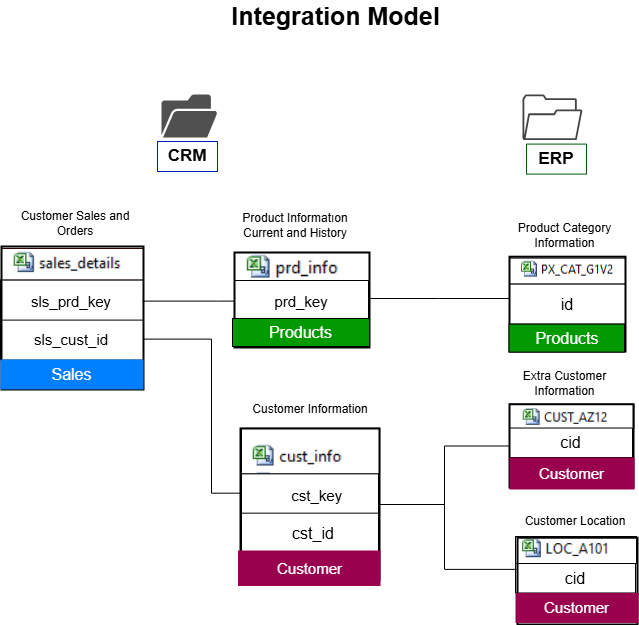

The diagram above was exported from draw.io. Its source (the exported page's mxGraphModel, read from the mxfile embedded in the PNG):
<mxGraphModel dx="880" dy="445" grid="0" gridSize="10" guides="1" tooltips="1" connect="1" arrows="1" fold="1" page="1" pageScale="1" pageWidth="1100" pageHeight="850" background="#FFFFFF" math="0" shadow="0">
  <root>
    <mxCell id="0" />
    <mxCell id="1" parent="0" />
    <mxCell id="gBPQTByspFxvTmeVkSAe-76" style="edgeStyle=orthogonalEdgeStyle;rounded=0;orthogonalLoop=1;jettySize=auto;html=1;entryX=0;entryY=0.5;entryDx=0;entryDy=0;endArrow=none;startFill=0;" parent="1" source="gBPQTByspFxvTmeVkSAe-24" target="gBPQTByspFxvTmeVkSAe-70" edge="1">
      <mxGeometry relative="1" as="geometry">
        <mxPoint x="414" y="607.1" as="targetPoint" />
        <mxPoint x="244" y="474.00000000000006" as="sourcePoint" />
        <Array as="points">
          <mxPoint x="415" y="429" />
          <mxPoint x="415" y="583" />
        </Array>
      </mxGeometry>
    </mxCell>
    <mxCell id="gBPQTByspFxvTmeVkSAe-69" value="" style="shape=table;startSize=0;container=1;collapsible=0;childLayout=tableLayout;" parent="1" vertex="1">
      <mxGeometry x="445" y="562.66" width="137" height="80" as="geometry" />
    </mxCell>
    <mxCell id="gBPQTByspFxvTmeVkSAe-70" value="" style="shape=tableRow;horizontal=0;startSize=0;swimlaneHead=0;swimlaneBody=0;strokeColor=inherit;top=0;left=0;bottom=0;right=0;collapsible=0;dropTarget=0;fillColor=none;points=[[0,0.5],[1,0.5]];portConstraint=eastwest;" parent="gBPQTByspFxvTmeVkSAe-69" vertex="1">
      <mxGeometry width="137" height="40" as="geometry" />
    </mxCell>
    <mxCell id="gBPQTByspFxvTmeVkSAe-71" value="" style="shape=partialRectangle;html=1;whiteSpace=wrap;connectable=0;strokeColor=inherit;overflow=hidden;fillColor=none;top=0;left=0;bottom=0;right=0;pointerEvents=1;" parent="gBPQTByspFxvTmeVkSAe-70" vertex="1">
      <mxGeometry width="137" height="40" as="geometry">
        <mxRectangle width="137" height="40" as="alternateBounds" />
      </mxGeometry>
    </mxCell>
    <mxCell id="gBPQTByspFxvTmeVkSAe-72" value="" style="shape=tableRow;horizontal=0;startSize=0;swimlaneHead=0;swimlaneBody=0;strokeColor=inherit;top=0;left=0;bottom=0;right=0;collapsible=0;dropTarget=0;fillColor=none;points=[[0,0.5],[1,0.5]];portConstraint=eastwest;" parent="gBPQTByspFxvTmeVkSAe-69" vertex="1">
      <mxGeometry y="40" width="137" height="40" as="geometry" />
    </mxCell>
    <mxCell id="gBPQTByspFxvTmeVkSAe-73" value="" style="shape=partialRectangle;html=1;whiteSpace=wrap;connectable=0;strokeColor=inherit;overflow=hidden;fillColor=none;top=0;left=0;bottom=0;right=0;pointerEvents=1;" parent="gBPQTByspFxvTmeVkSAe-72" vertex="1">
      <mxGeometry width="137" height="40" as="geometry">
        <mxRectangle width="137" height="40" as="alternateBounds" />
      </mxGeometry>
    </mxCell>
    <mxCell id="od9NMM1X8rG-XPuWXVwm-7" value="" style="sketch=0;pointerEvents=1;shadow=0;dashed=0;html=1;strokeColor=none;fillColor=#505050;labelPosition=center;verticalLabelPosition=bottom;verticalAlign=top;outlineConnect=0;align=center;shape=mxgraph.office.concepts.folder_open;" parent="1" vertex="1">
      <mxGeometry x="365" y="184" width="56" height="43" as="geometry" />
    </mxCell>
    <mxCell id="od9NMM1X8rG-XPuWXVwm-8" value="" style="sketch=0;pointerEvents=1;shadow=0;dashed=0;html=1;strokeColor=none;fillColor=#434445;aspect=fixed;labelPosition=center;verticalLabelPosition=bottom;verticalAlign=top;align=center;outlineConnect=0;shape=mxgraph.vvd.folder;" parent="1" vertex="1">
      <mxGeometry x="726" y="184" width="60" height="45.6" as="geometry" />
    </mxCell>
    <mxCell id="od9NMM1X8rG-XPuWXVwm-10" value="ERP" style="text;html=1;align=center;verticalAlign=middle;whiteSpace=wrap;rounded=0;fontSize=17;fillColor=none;fontColor=default;strokeColor=#005700;fontStyle=1;labelBackgroundColor=none;labelBorderColor=none;" parent="1" vertex="1">
      <mxGeometry x="730" y="233.6" width="60" height="30" as="geometry" />
    </mxCell>
    <mxCell id="od9NMM1X8rG-XPuWXVwm-25" value="&lt;b&gt;&lt;font style=&quot;color: rgb(0, 0, 0);&quot;&gt;Integration Model&amp;nbsp;&lt;/font&gt;&lt;/b&gt;" style="text;html=1;align=center;verticalAlign=middle;whiteSpace=wrap;rounded=0;fontSize=25;fontColor=#663300;" parent="1" vertex="1">
      <mxGeometry x="318" y="90" width="450" height="30" as="geometry" />
    </mxCell>
    <mxCell id="gBPQTByspFxvTmeVkSAe-8" value="" style="shape=image;verticalLabelPosition=bottom;labelBackgroundColor=default;verticalAlign=top;aspect=fixed;imageAspect=0;image=data:image/png,(base64 omitted: 1840 chars);imageBorder=#330000;" parent="1" vertex="1">
      <mxGeometry x="205" y="338" width="142" height="31.61" as="geometry" />
    </mxCell>
    <mxCell id="gBPQTByspFxvTmeVkSAe-19" value="" style="shape=table;startSize=0;container=1;collapsible=0;childLayout=tableLayout;" parent="1" vertex="1">
      <mxGeometry x="204" y="369.6" width="143" height="80" as="geometry" />
    </mxCell>
    <mxCell id="gBPQTByspFxvTmeVkSAe-20" value="" style="shape=tableRow;horizontal=0;startSize=0;swimlaneHead=0;swimlaneBody=0;strokeColor=inherit;top=0;left=0;bottom=0;right=0;collapsible=0;dropTarget=0;fillColor=none;points=[[0,0.5],[1,0.5]];portConstraint=eastwest;" parent="gBPQTByspFxvTmeVkSAe-19" vertex="1">
      <mxGeometry width="143" height="40" as="geometry" />
    </mxCell>
    <mxCell id="gBPQTByspFxvTmeVkSAe-21" value="" style="shape=partialRectangle;html=1;whiteSpace=wrap;connectable=0;strokeColor=inherit;overflow=hidden;fillColor=none;top=0;left=0;bottom=0;right=0;pointerEvents=1;" parent="gBPQTByspFxvTmeVkSAe-20" vertex="1">
      <mxGeometry width="143" height="40" as="geometry">
        <mxRectangle width="143" height="40" as="alternateBounds" />
      </mxGeometry>
    </mxCell>
    <mxCell id="gBPQTByspFxvTmeVkSAe-22" value="" style="shape=tableRow;horizontal=0;startSize=0;swimlaneHead=0;swimlaneBody=0;strokeColor=inherit;top=0;left=0;bottom=0;right=0;collapsible=0;dropTarget=0;fillColor=none;points=[[0,0.5],[1,0.5]];portConstraint=eastwest;" parent="gBPQTByspFxvTmeVkSAe-19" vertex="1">
      <mxGeometry y="40" width="143" height="40" as="geometry" />
    </mxCell>
    <mxCell id="gBPQTByspFxvTmeVkSAe-23" value="" style="shape=partialRectangle;html=1;whiteSpace=wrap;connectable=0;strokeColor=inherit;overflow=hidden;fillColor=none;top=0;left=0;bottom=0;right=0;pointerEvents=1;" parent="gBPQTByspFxvTmeVkSAe-22" vertex="1">
      <mxGeometry width="143" height="40" as="geometry">
        <mxRectangle width="143" height="40" as="alternateBounds" />
      </mxGeometry>
    </mxCell>
    <mxCell id="gBPQTByspFxvTmeVkSAe-35" value="" style="edgeStyle=orthogonalEdgeStyle;rounded=0;orthogonalLoop=1;jettySize=auto;html=1;endArrow=none;startFill=0;" parent="1" source="gBPQTByspFxvTmeVkSAe-17" target="gBPQTByspFxvTmeVkSAe-32" edge="1">
      <mxGeometry relative="1" as="geometry">
        <Array as="points">
          <mxPoint x="420" y="391" />
          <mxPoint x="420" y="391" />
        </Array>
      </mxGeometry>
    </mxCell>
    <mxCell id="gBPQTByspFxvTmeVkSAe-17" value="&lt;div&gt;&lt;span style=&quot;background-color: transparent; color: light-dark(rgb(0, 0, 0), rgb(255, 255, 255));&quot;&gt;sls_prd_key&lt;/span&gt;&lt;/div&gt;" style="text;html=1;align=center;verticalAlign=middle;whiteSpace=wrap;rounded=0;fontSize=15;fillColor=none;strokeColor=none;" parent="1" vertex="1">
      <mxGeometry x="204" y="369.6" width="142" height="42" as="geometry" />
    </mxCell>
    <mxCell id="gBPQTByspFxvTmeVkSAe-24" value="sls_cust_id" style="text;html=1;align=center;verticalAlign=middle;whiteSpace=wrap;rounded=0;fontSize=15;fillColor=none;strokeColor=none;" parent="1" vertex="1">
      <mxGeometry x="204" y="407.6" width="142" height="42" as="geometry" />
    </mxCell>
    <mxCell id="gBPQTByspFxvTmeVkSAe-26" value="" style="shape=image;verticalLabelPosition=bottom;labelBackgroundColor=default;verticalAlign=top;aspect=fixed;imageAspect=0;image=data:image/png,(base64 omitted: 1756 chars);imageBorder=default;" parent="1" vertex="1">
      <mxGeometry x="438" y="342" width="135" height="32.68" as="geometry" />
    </mxCell>
    <mxCell id="gBPQTByspFxvTmeVkSAe-27" value="" style="shape=table;startSize=0;container=1;collapsible=0;childLayout=tableLayout;" parent="1" vertex="1">
      <mxGeometry x="438" y="370" width="134" height="39.38" as="geometry" />
    </mxCell>
    <mxCell id="gBPQTByspFxvTmeVkSAe-28" value="" style="shape=tableRow;horizontal=0;startSize=0;swimlaneHead=0;swimlaneBody=0;strokeColor=inherit;top=0;left=0;bottom=0;right=0;collapsible=0;dropTarget=0;fillColor=none;points=[[0,0.5],[1,0.5]];portConstraint=eastwest;" parent="gBPQTByspFxvTmeVkSAe-27" vertex="1">
      <mxGeometry width="134" height="39" as="geometry" />
    </mxCell>
    <mxCell id="gBPQTByspFxvTmeVkSAe-29" value="" style="shape=partialRectangle;html=1;whiteSpace=wrap;connectable=0;strokeColor=inherit;overflow=hidden;fillColor=none;top=0;left=0;bottom=0;right=0;pointerEvents=1;" parent="gBPQTByspFxvTmeVkSAe-28" vertex="1">
      <mxGeometry width="134" height="39" as="geometry">
        <mxRectangle width="134" height="39" as="alternateBounds" />
      </mxGeometry>
    </mxCell>
    <mxCell id="gBPQTByspFxvTmeVkSAe-78" style="edgeStyle=orthogonalEdgeStyle;rounded=0;orthogonalLoop=1;jettySize=auto;html=1;endArrow=none;startFill=0;" parent="1" source="gBPQTByspFxvTmeVkSAe-32" target="gBPQTByspFxvTmeVkSAe-63" edge="1">
      <mxGeometry relative="1" as="geometry">
        <Array as="points">
          <mxPoint x="642" y="388" />
          <mxPoint x="642" y="388" />
        </Array>
      </mxGeometry>
    </mxCell>
    <mxCell id="gBPQTByspFxvTmeVkSAe-32" value="&lt;div&gt;&lt;span style=&quot;background-color: transparent; color: light-dark(rgb(0, 0, 0), rgb(255, 255, 255));&quot;&gt;prd_key&lt;/span&gt;&lt;/div&gt;" style="text;html=1;align=center;verticalAlign=middle;whiteSpace=wrap;rounded=0;fontSize=15;fillColor=none;strokeColor=none;" parent="1" vertex="1">
      <mxGeometry x="438" y="369.6" width="134" height="42" as="geometry" />
    </mxCell>
    <mxCell id="gBPQTByspFxvTmeVkSAe-34" value="" style="shape=image;verticalLabelPosition=bottom;labelBackgroundColor=default;verticalAlign=top;aspect=fixed;imageAspect=0;image=data:image/png,(base64 omitted: 1820 chars);imageBorder=default;" parent="1" vertex="1">
      <mxGeometry x="445" y="517.75" width="138.13" height="45.61" as="geometry" />
    </mxCell>
    <mxCell id="gBPQTByspFxvTmeVkSAe-40" value="&lt;div&gt;&lt;font style=&quot;font-size: 15px;&quot;&gt;&amp;nbsp;cst_key&lt;span style=&quot;white-space: pre;&quot;&gt;&#09;&lt;/span&gt;&lt;/font&gt;&lt;/div&gt;" style="text;html=1;align=center;verticalAlign=middle;whiteSpace=wrap;rounded=0;" parent="1" vertex="1">
      <mxGeometry x="466.63" y="569.99" width="115.37" height="30" as="geometry" />
    </mxCell>
    <mxCell id="gBPQTByspFxvTmeVkSAe-47" value="CRM" style="text;html=1;align=center;verticalAlign=middle;whiteSpace=wrap;rounded=0;fillColor=none;fontColor=light-dark(#0A0A0A,#121212);strokeColor=#001DBC;fontStyle=1;fontSize=17;" parent="1" vertex="1">
      <mxGeometry x="361" y="231" width="60" height="30" as="geometry" />
    </mxCell>
    <mxCell id="gBPQTByspFxvTmeVkSAe-51" value="Customer Sales and Orders" style="text;html=1;align=center;verticalAlign=middle;whiteSpace=wrap;rounded=0;" parent="1" vertex="1">
      <mxGeometry x="209" y="298" width="140" height="30" as="geometry" />
    </mxCell>
    <mxCell id="gBPQTByspFxvTmeVkSAe-52" value="Product Informatıon Current and History" style="text;html=1;align=center;verticalAlign=middle;whiteSpace=wrap;rounded=0;" parent="1" vertex="1">
      <mxGeometry x="425" y="300" width="148" height="30" as="geometry" />
    </mxCell>
    <mxCell id="gBPQTByspFxvTmeVkSAe-53" value="Customer Information" style="text;html=1;align=center;verticalAlign=middle;whiteSpace=wrap;rounded=0;" parent="1" vertex="1">
      <mxGeometry x="449.07" y="484" width="130" height="30" as="geometry" />
    </mxCell>
    <mxCell id="gBPQTByspFxvTmeVkSAe-54" value="" style="shape=image;verticalLabelPosition=bottom;labelBackgroundColor=default;verticalAlign=top;aspect=fixed;imageAspect=0;image=data:image/png,(base64 omitted: 2072 chars);imageBorder=default;" parent="1" vertex="1">
      <mxGeometry x="713" y="493.75" width="124.41" height="24.25" as="geometry" />
    </mxCell>
    <mxCell id="gBPQTByspFxvTmeVkSAe-55" value="" style="shape=image;verticalLabelPosition=bottom;labelBackgroundColor=default;verticalAlign=top;aspect=fixed;imageAspect=0;image=data:image/png,(base64 omitted: 1920 chars);imageBorder=default;" parent="1" vertex="1">
      <mxGeometry x="719" y="626" width="121" height="27.02" as="geometry" />
    </mxCell>
    <mxCell id="gBPQTByspFxvTmeVkSAe-56" value="" style="shape=image;verticalLabelPosition=bottom;labelBackgroundColor=default;verticalAlign=top;aspect=fixed;imageAspect=0;image=data:image/png,(base64 omitted: 2264 chars);imageBorder=default;" parent="1" vertex="1">
      <mxGeometry x="713" y="347.6" width="116" height="26" as="geometry" />
    </mxCell>
    <mxCell id="gBPQTByspFxvTmeVkSAe-57" value="" style="shape=table;startSize=0;container=1;collapsible=0;childLayout=tableLayout;" parent="1" vertex="1">
      <mxGeometry x="713" y="373.6" width="116" height="40" as="geometry" />
    </mxCell>
    <mxCell id="gBPQTByspFxvTmeVkSAe-63" value="" style="shape=tableRow;horizontal=0;startSize=0;swimlaneHead=0;swimlaneBody=0;strokeColor=inherit;top=0;left=0;bottom=0;right=0;collapsible=0;dropTarget=0;fillColor=none;points=[[0,0.5],[1,0.5]];portConstraint=eastwest;" parent="gBPQTByspFxvTmeVkSAe-57" vertex="1">
      <mxGeometry width="116" height="40" as="geometry" />
    </mxCell>
    <mxCell id="gBPQTByspFxvTmeVkSAe-64" value="&lt;font style=&quot;font-size: 16px;&quot;&gt;id&lt;/font&gt;" style="shape=partialRectangle;html=1;whiteSpace=wrap;connectable=0;strokeColor=inherit;overflow=hidden;fillColor=none;top=0;left=0;bottom=0;right=0;pointerEvents=1;" parent="gBPQTByspFxvTmeVkSAe-63" vertex="1">
      <mxGeometry width="116" height="40" as="geometry">
        <mxRectangle width="116" height="40" as="alternateBounds" />
      </mxGeometry>
    </mxCell>
    <mxCell id="gBPQTByspFxvTmeVkSAe-66" value="" style="shape=table;startSize=0;container=1;collapsible=0;childLayout=tableLayout;" parent="1" vertex="1">
      <mxGeometry x="713" y="517.53" width="123" height="29.47" as="geometry" />
    </mxCell>
    <mxCell id="gBPQTByspFxvTmeVkSAe-67" value="" style="shape=tableRow;horizontal=0;startSize=0;swimlaneHead=0;swimlaneBody=0;strokeColor=inherit;top=0;left=0;bottom=0;right=0;collapsible=0;dropTarget=0;fillColor=none;points=[[0,0.5],[1,0.5]];portConstraint=eastwest;" parent="gBPQTByspFxvTmeVkSAe-66" vertex="1">
      <mxGeometry width="123" height="29" as="geometry" />
    </mxCell>
    <mxCell id="gBPQTByspFxvTmeVkSAe-68" value="&lt;font style=&quot;font-size: 16px;&quot;&gt;cid&lt;/font&gt;" style="shape=partialRectangle;html=1;whiteSpace=wrap;connectable=0;strokeColor=inherit;overflow=hidden;fillColor=none;top=0;left=0;bottom=0;right=0;pointerEvents=1;" parent="gBPQTByspFxvTmeVkSAe-67" vertex="1">
      <mxGeometry width="123" height="29" as="geometry">
        <mxRectangle width="123" height="29" as="alternateBounds" />
      </mxGeometry>
    </mxCell>
    <mxCell id="gBPQTByspFxvTmeVkSAe-79" value="" style="shape=table;startSize=0;container=1;collapsible=0;childLayout=tableLayout;" parent="1" vertex="1">
      <mxGeometry x="719" y="653" width="120" height="29.47" as="geometry" />
    </mxCell>
    <mxCell id="gBPQTByspFxvTmeVkSAe-80" value="" style="shape=tableRow;horizontal=0;startSize=0;swimlaneHead=0;swimlaneBody=0;strokeColor=inherit;top=0;left=0;bottom=0;right=0;collapsible=0;dropTarget=0;fillColor=none;points=[[0,0.5],[1,0.5]];portConstraint=eastwest;" parent="gBPQTByspFxvTmeVkSAe-79" vertex="1">
      <mxGeometry width="120" height="29" as="geometry" />
    </mxCell>
    <mxCell id="gBPQTByspFxvTmeVkSAe-81" value="&lt;font style=&quot;font-size: 16px;&quot;&gt;cid&lt;/font&gt;" style="shape=partialRectangle;html=1;whiteSpace=wrap;connectable=0;strokeColor=inherit;overflow=hidden;fillColor=none;top=0;left=0;bottom=0;right=0;pointerEvents=1;" parent="gBPQTByspFxvTmeVkSAe-80" vertex="1">
      <mxGeometry width="120" height="29" as="geometry">
        <mxRectangle width="120" height="29" as="alternateBounds" />
      </mxGeometry>
    </mxCell>
    <mxCell id="gBPQTByspFxvTmeVkSAe-90" style="edgeStyle=orthogonalEdgeStyle;rounded=0;orthogonalLoop=1;jettySize=auto;html=1;entryX=1;entryY=0.5;entryDx=0;entryDy=0;endArrow=none;startFill=0;" parent="1" source="gBPQTByspFxvTmeVkSAe-82" target="gBPQTByspFxvTmeVkSAe-85" edge="1">
      <mxGeometry relative="1" as="geometry" />
    </mxCell>
    <mxCell id="gBPQTByspFxvTmeVkSAe-82" value="" style="rounded=0;whiteSpace=wrap;html=1;fillColor=none;strokeWidth=2;" parent="1" vertex="1">
      <mxGeometry x="713" y="493.75" width="124" height="83.25" as="geometry" />
    </mxCell>
    <mxCell id="gBPQTByspFxvTmeVkSAe-83" value="" style="rounded=0;whiteSpace=wrap;html=1;fillColor=none;strokeWidth=2;" parent="1" vertex="1">
      <mxGeometry x="721" y="627.22" width="120" height="86.78" as="geometry" />
    </mxCell>
    <mxCell id="gBPQTByspFxvTmeVkSAe-84" value="" style="rounded=0;whiteSpace=wrap;html=1;fillColor=none;strokeWidth=2;" parent="1" vertex="1">
      <mxGeometry x="713" y="346.2" width="116" height="94.8" as="geometry" />
    </mxCell>
    <mxCell id="gBPQTByspFxvTmeVkSAe-85" value="" style="rounded=0;whiteSpace=wrap;html=1;fillColor=none;strokeWidth=2;" parent="1" vertex="1">
      <mxGeometry x="444" y="518" width="139" height="152" as="geometry" />
    </mxCell>
    <mxCell id="gBPQTByspFxvTmeVkSAe-86" value="" style="rounded=0;whiteSpace=wrap;html=1;fillColor=none;strokeWidth=2;" parent="1" vertex="1">
      <mxGeometry x="438" y="342" width="135" height="95" as="geometry" />
    </mxCell>
    <mxCell id="gBPQTByspFxvTmeVkSAe-87" value="" style="rounded=0;whiteSpace=wrap;html=1;fillColor=none;strokeWidth=2;" parent="1" vertex="1">
      <mxGeometry x="205" y="336" width="142" height="143" as="geometry" />
    </mxCell>
    <mxCell id="gBPQTByspFxvTmeVkSAe-91" style="edgeStyle=orthogonalEdgeStyle;rounded=0;orthogonalLoop=1;jettySize=auto;html=1;endArrow=none;startFill=0;" parent="1" edge="1">
      <mxGeometry relative="1" as="geometry">
        <mxPoint x="720" y="658.9000000000001" as="sourcePoint" />
        <mxPoint x="582" y="594" as="targetPoint" />
        <Array as="points">
          <mxPoint x="648" y="659" />
          <mxPoint x="648" y="594" />
        </Array>
      </mxGeometry>
    </mxCell>
    <mxCell id="gBPQTByspFxvTmeVkSAe-92" value="&lt;font style=&quot;font-size: 16px;&quot;&gt;cst_id&lt;/font&gt;" style="text;html=1;align=center;verticalAlign=middle;whiteSpace=wrap;rounded=0;" parent="1" vertex="1">
      <mxGeometry x="484.5" y="608" width="63.5" height="30" as="geometry" />
    </mxCell>
    <mxCell id="gBPQTByspFxvTmeVkSAe-96" value="Product Category Information" style="text;html=1;align=center;verticalAlign=middle;whiteSpace=wrap;rounded=0;" parent="1" vertex="1">
      <mxGeometry x="703" y="310" width="131" height="30" as="geometry" />
    </mxCell>
    <mxCell id="gBPQTByspFxvTmeVkSAe-97" value="Extra Customer Information" style="text;html=1;align=center;verticalAlign=middle;whiteSpace=wrap;rounded=0;" parent="1" vertex="1">
      <mxGeometry x="710" y="458" width="117" height="30" as="geometry" />
    </mxCell>
    <mxCell id="gBPQTByspFxvTmeVkSAe-98" value="Customer Location" style="text;html=1;align=center;verticalAlign=middle;whiteSpace=wrap;rounded=0;" parent="1" vertex="1">
      <mxGeometry x="726" y="596" width="106" height="30" as="geometry" />
    </mxCell>
    <mxCell id="gBPQTByspFxvTmeVkSAe-100" value="&lt;font style=&quot;font-size: 16px; color: rgb(255, 255, 255);&quot;&gt;Products&lt;/font&gt;" style="rounded=0;whiteSpace=wrap;html=1;fillColor=#009900;" parent="1" vertex="1">
      <mxGeometry x="436" y="408" width="137" height="28" as="geometry" />
    </mxCell>
    <mxCell id="gBPQTByspFxvTmeVkSAe-101" value="&lt;font style=&quot;font-size: 16px; color: rgb(255, 255, 255);&quot;&gt;Products&lt;/font&gt;" style="rounded=0;whiteSpace=wrap;html=1;fillColor=#009900;" parent="1" vertex="1">
      <mxGeometry x="712.5" y="413.6" width="115.5" height="28" as="geometry" />
    </mxCell>
    <mxCell id="gBPQTByspFxvTmeVkSAe-102" value="&lt;font style=&quot;color: rgb(255, 255, 255); font-size: 15px;&quot;&gt;Customer&lt;/font&gt;" style="text;html=1;align=center;verticalAlign=middle;whiteSpace=wrap;rounded=0;fillColor=#99004D;" parent="1" vertex="1">
      <mxGeometry x="713" y="547" width="125" height="32" as="geometry" />
    </mxCell>
    <mxCell id="gBPQTByspFxvTmeVkSAe-103" value="&lt;font style=&quot;color: rgb(255, 255, 255); font-size: 15px;&quot;&gt;Customer&lt;/font&gt;" style="text;html=1;align=center;verticalAlign=middle;whiteSpace=wrap;rounded=0;fillColor=#99004D;" parent="1" vertex="1">
      <mxGeometry x="441.5" y="640" width="142.5" height="35.47" as="geometry" />
    </mxCell>
    <mxCell id="gBPQTByspFxvTmeVkSAe-104" value="&lt;font style=&quot;color: rgb(255, 255, 255); font-size: 15px;&quot;&gt;Customer&lt;/font&gt;" style="text;html=1;align=center;verticalAlign=middle;whiteSpace=wrap;rounded=0;fillColor=#99004D;" parent="1" vertex="1">
      <mxGeometry x="719" y="682.47" width="123" height="30" as="geometry" />
    </mxCell>
    <mxCell id="gBPQTByspFxvTmeVkSAe-105" value="&lt;font style=&quot;font-size: 16px; color: rgb(255, 255, 255);&quot;&gt;Sales&lt;/font&gt;" style="text;html=1;align=center;verticalAlign=middle;whiteSpace=wrap;rounded=0;fillColor=#007FFF;" parent="1" vertex="1">
      <mxGeometry x="204" y="449" width="143" height="30" as="geometry" />
    </mxCell>
  </root>
</mxGraphModel>